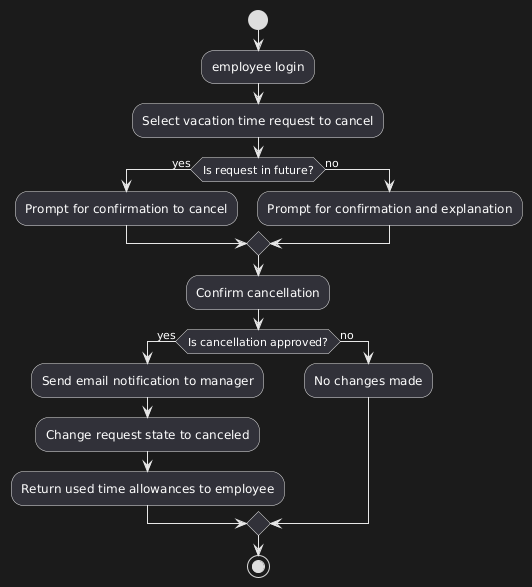

The diagram above was rendered by PlantUML. Its source (embedded in the PNG):
@startuml
start  
:employee login;  

:Select vacation time request to cancel;  

if (Is request in future?) then (yes)  
    :Prompt for confirmation to cancel;  
else (no)  
    :Prompt for confirmation and explanation;  
endif  

:Confirm cancellation;  
if (Is cancellation approved?) then (yes)  
    :Send email notification to manager;  
    :Change request state to canceled;  
    :Return used time allowances to employee;  
else (no)  
    :No changes made;  
endif  

stop
@enduml